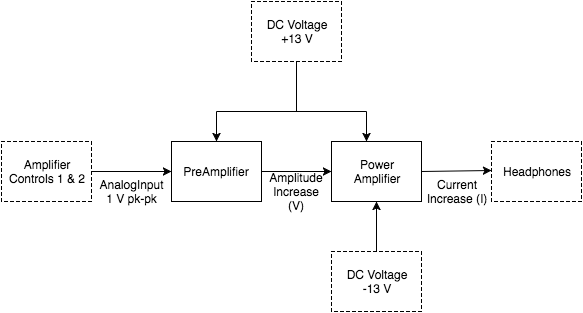

The diagram above was exported from draw.io. Its source (the exported page's mxGraphModel, read from the mxfile embedded in the PNG):
<mxGraphModel dx="571" dy="548" grid="1" gridSize="10" guides="1" tooltips="1" connect="1" arrows="1" fold="1" page="1" pageScale="1" pageWidth="850" pageHeight="1100" background="#ffffff" math="0" shadow="0">
  <root>
    <mxCell id="0" />
    <mxCell id="1" parent="0" />
    <mxCell id="2" value="Amplifier&lt;div&gt;Controls 1 &amp;amp; 2&lt;/div&gt;" style="whiteSpace=wrap;html=1;dashed=1;" parent="1" vertex="1">
      <mxGeometry x="60" y="230" width="90" height="60" as="geometry" />
    </mxCell>
    <mxCell id="3" value="PreAmplifier" style="whiteSpace=wrap;html=1;" parent="1" vertex="1">
      <mxGeometry x="230" y="230" width="90" height="60" as="geometry" />
    </mxCell>
    <mxCell id="4" value="Power&lt;div&gt;Amplifier&lt;/div&gt;" style="whiteSpace=wrap;html=1;" parent="1" vertex="1">
      <mxGeometry x="390" y="230" width="90" height="60" as="geometry" />
    </mxCell>
    <mxCell id="5" value="Headphones" style="whiteSpace=wrap;html=1;dashed=1;" parent="1" vertex="1">
      <mxGeometry x="550" y="230" width="90" height="60" as="geometry" />
    </mxCell>
    <mxCell id="6" value="DC Voltage&lt;div&gt;+13 V&lt;/div&gt;" style="whiteSpace=wrap;html=1;dashed=1;" parent="1" vertex="1">
      <mxGeometry x="310" y="90" width="90" height="60" as="geometry" />
    </mxCell>
    <mxCell id="7" value="DC Voltage&lt;div&gt;-13 V&lt;/div&gt;" style="whiteSpace=wrap;html=1;dashed=1;" parent="1" vertex="1">
      <mxGeometry x="390" y="340" width="90" height="60" as="geometry" />
    </mxCell>
    <mxCell id="8" value="" style="endArrow=classic;html=1;exitX=1;exitY=0.5;entryX=0;entryY=0.5;" parent="1" source="2" target="3" edge="1">
      <mxGeometry width="50" height="50" relative="1" as="geometry">
        <mxPoint x="180" y="280" as="sourcePoint" />
        <mxPoint x="230" y="230" as="targetPoint" />
      </mxGeometry>
    </mxCell>
    <mxCell id="9" value="" style="endArrow=classic;html=1;exitX=1;exitY=0.5;entryX=0;entryY=0.5;" parent="1" target="4" edge="1">
      <mxGeometry x="320" y="260" width="50" height="50" as="geometry">
        <mxPoint x="320" y="260" as="sourcePoint" />
        <mxPoint x="380" y="260" as="targetPoint" />
      </mxGeometry>
    </mxCell>
    <mxCell id="10" value="" style="endArrow=classic;html=1;exitX=1;exitY=0.5;entryX=0;entryY=0.5;" parent="1" source="4" edge="1">
      <mxGeometry x="490" y="259" width="50" height="50" as="geometry">
        <mxPoint x="490" y="259" as="sourcePoint" />
        <mxPoint x="550" y="259" as="targetPoint" />
      </mxGeometry>
    </mxCell>
    <mxCell id="11" value="" style="endArrow=none;html=1;exitX=0.5;exitY=1;endFill=0;" parent="1" source="6" edge="1">
      <mxGeometry width="50" height="50" relative="1" as="geometry">
        <mxPoint x="330" y="220" as="sourcePoint" />
        <mxPoint x="355" y="200" as="targetPoint" />
      </mxGeometry>
    </mxCell>
    <mxCell id="12" value="" style="endArrow=classic;html=1;entryX=0.5;entryY=0;" parent="1" target="3" edge="1">
      <mxGeometry width="50" height="50" relative="1" as="geometry">
        <mxPoint x="275" y="200" as="sourcePoint" />
        <mxPoint x="280" y="220" as="targetPoint" />
      </mxGeometry>
    </mxCell>
    <mxCell id="13" value="" style="endArrow=classic;html=1;entryX=0.5;entryY=0;" parent="1" edge="1">
      <mxGeometry x="425" y="200" width="50" height="50" as="geometry">
        <mxPoint x="425" y="200" as="sourcePoint" />
        <mxPoint x="425" y="230" as="targetPoint" />
      </mxGeometry>
    </mxCell>
    <mxCell id="14" value="" style="endArrow=none;html=1;endFill=0;" parent="1" edge="1">
      <mxGeometry width="50" height="50" relative="1" as="geometry">
        <mxPoint x="275" y="200" as="sourcePoint" />
        <mxPoint x="350" y="200" as="targetPoint" />
      </mxGeometry>
    </mxCell>
    <mxCell id="15" value="" style="endArrow=none;html=1;endFill=0;" parent="1" edge="1">
      <mxGeometry x="340" y="200" width="50" height="50" as="geometry">
        <mxPoint x="340" y="200" as="sourcePoint" />
        <mxPoint x="425" y="200" as="targetPoint" />
      </mxGeometry>
    </mxCell>
    <mxCell id="16" value="" style="endArrow=classic;html=1;entryX=0.5;entryY=1;exitX=0.5;exitY=0;" parent="1" source="7" target="4" edge="1">
      <mxGeometry width="50" height="50" relative="1" as="geometry">
        <mxPoint x="400" y="370" as="sourcePoint" />
        <mxPoint x="450" y="320" as="targetPoint" />
      </mxGeometry>
    </mxCell>
    <mxCell id="17" value="AnalogInput&lt;div&gt;1 V pk-pk&lt;/div&gt;" style="text;html=1;strokeColor=none;fillColor=none;align=center;verticalAlign=middle;whiteSpace=wrap;dashed=1;" parent="1" vertex="1">
      <mxGeometry x="170" y="270" width="40" height="20" as="geometry" />
    </mxCell>
    <mxCell id="18" value="Amplitude&lt;div&gt;Increase (V)&lt;/div&gt;" style="text;html=1;strokeColor=none;fillColor=none;align=center;verticalAlign=middle;whiteSpace=wrap;dashed=1;" parent="1" vertex="1">
      <mxGeometry x="335" y="270" width="40" height="20" as="geometry" />
    </mxCell>
    <mxCell id="19" value="Current&lt;div&gt;Increase (I)&lt;/div&gt;" style="text;html=1;strokeColor=none;fillColor=none;align=center;verticalAlign=middle;whiteSpace=wrap;dashed=1;" parent="1" vertex="1">
      <mxGeometry x="480" y="270" width="70" height="20" as="geometry" />
    </mxCell>
  </root>
</mxGraphModel>